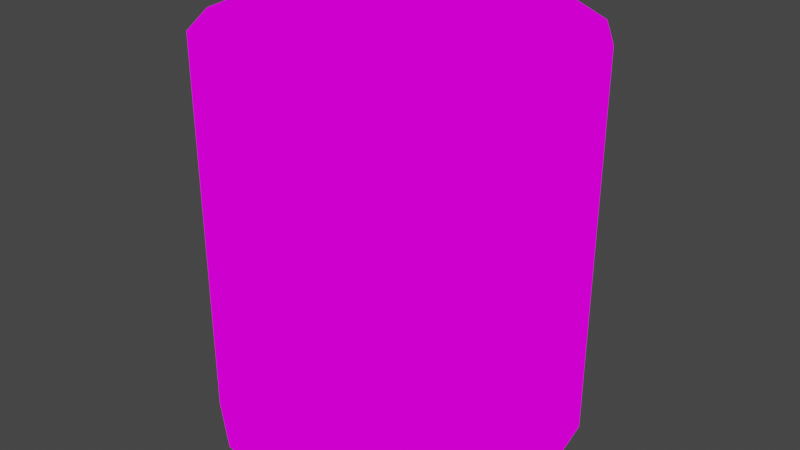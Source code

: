# Source: stump.blend  (saved by Blender 2.82.7; exported with 4.5.12 LTS)
import bpy
from mathutils import Matrix  # noqa: F401  (used for matrix-valued properties, if any)

bpy.ops.wm.read_factory_settings(use_empty=True)
scene = bpy.context.scene
scene.name = 'Scene'

# ---- collections
col_collection = bpy.data.collections.new('Collection'); scene.collection.children.link(col_collection)

# ---- images (referenced by path relative to the original .blend; pixels are not part of the script)
import os
ASSET_DIR = os.environ.get("B2B_ASSET_DIR", "")  # directory of the original .blend (textures are referenced by path, not embedded)
HERE = os.path.dirname(os.path.abspath(__file__))  # packed textures are extracted next to this script under _unpacked/

def load_image(name, relpath, width, height, colorspace="sRGB"):
    """Load a texture the original file referenced (path relative to the .blend, or extracted next to this script)."""
    p = next((c for c in (os.path.join(HERE, relpath), os.path.join(ASSET_DIR, relpath)) if relpath and os.path.exists(c)), "")
    if p:
        img = bpy.data.images.load(p, check_existing=True)
        img.name = name
    else:  # same state as the original file: an image datablock whose file is absent (Cycles renders it pink)
        img = bpy.data.images.new(name, width, height)
        img.source = "FILE"
        img.filepath = "//" + (relpath or name)
    img.colorspace_settings.name = colorspace
    return img
img_stump_png = load_image('stump.png', 'stump.png', 1024, 1024, 'sRGB')

# ---- materials (node trees are filled in below, after node groups)
mat_wood = bpy.data.materials.new('Wood')
mat_wood.use_transparent_shadow = False

# ---- material node trees
mat_wood.use_nodes = True; mat_wood.node_tree.nodes.clear()
_N = mat_wood.node_tree.nodes; _L = mat_wood.node_tree.links
n0 = _N.new('ShaderNodeOutputMaterial'); n0.name = 'Material Output'; n0.location = (300, 300)
n1 = _N.new('ShaderNodeEmission'); n1.name = 'Emission'; n1.location = (10, 300)
n2 = _N.new('ShaderNodeTexImage'); n2.name = 'Image Texture'; n2.location = (-280, 280)
n2.image = img_stump_png
_L.new(n1.outputs[0], n0.inputs[0])
_L.new(n2.outputs[0], n1.inputs[0])
n0.is_active_output = True

# ---- world
world_world = bpy.data.worlds.new('World'); scene.world = world_world
world_world.use_nodes = True; world_world.node_tree.nodes.clear()
_N = world_world.node_tree.nodes; _L = world_world.node_tree.links
n0 = _N.new('ShaderNodeOutputWorld'); n0.name = 'World Output'; n0.location = (300, 300)
n1 = _N.new('ShaderNodeBackground'); n1.name = 'Background'; n1.location = (10, 300)
n1.inputs[0].default_value = (0.05088, 0.05088, 0.05088, 1.0)
_L.new(n1.outputs[0], n0.inputs[0])
n0.is_active_output = True
world_world.color = (0.05088, 0.05088, 0.05088)
world_world.use_sun_shadow = False
world_world.sun_shadow_jitter_overblur = 0.0

# ---- meshes
me_cylinder = bpy.data.meshes.new('Cylinder')
me_cylinder.from_pydata([(0.0, 1.0, -0.1069), (0.0, 1.0, 1.0), (0.7071, 0.7071, -0.1069), (0.7071, 0.7071, 1.0), (1.0, -4.371e-08, -0.1069), (1.0, -5.96e-08, 0.9998), (0.7071, -0.7071, -0.1069), (0.7071, -0.7071, 0.9998), (-8.742e-08, -1.0, -0.1069), (-8.742e-08, -1.0, 0.9998), (-0.7071, -0.7071, -0.1069), (-0.7071, -0.7071, 0.9998), (-1.0, 1.192e-08, -0.1069), (-1.0, 0.0, 0.9998), (-0.7071, 0.7071, -0.1069), (-0.7071, 0.7071, 1.0), (0.0, 1.0, -1.127), (0.7071, 0.7071, -1.127), (1.0, -5.96e-08, -1.127), (0.7071, -0.7071, -1.127), (-8.742e-08, -1.0, -1.127), (-0.7071, -0.7071, -1.127), (-1.0, 0.0, -1.127), (-0.7071, 0.7071, -1.127), (0.385, -0.9295, -0.1069), (0.385, -0.9295, 0.9997), (0.385, -0.9295, -1.127), (0.9295, 0.385, -0.1069), (0.9295, 0.385, 0.9994), (0.9295, 0.385, -1.126), (0.385, 0.9295, -0.1069), (0.385, 0.9295, 0.9994), (0.385, 0.9295, -1.126), (0.9295, -0.385, -0.1069), (0.9295, -0.385, 0.9997), (0.9295, -0.385, -1.127), (-0.385, -0.9295, -0.1069), (-0.385, -0.9295, 0.9997), (-0.385, -0.9295, -1.127), (-0.9295, -0.385, -0.1069), (-0.9295, -0.385, 0.9997), (-0.9295, -0.385, -1.127), (-0.9295, 0.385, -0.1069), (-0.9295, 0.385, 0.9994), (-0.9295, 0.385, -1.126), (-0.385, 0.9295, -0.1069), (-0.385, 0.9295, 0.9994), (-0.385, 0.9295, -1.126)], [], [(30, 31, 3, 2), (27, 28, 5, 4), (33, 34, 7, 6), (24, 25, 9, 8), (36, 37, 11, 10), (39, 40, 13, 12), (3, 31, 1, 46, 15, 43, 13, 40, 11, 37, 9, 25, 7, 34, 5, 28), (42, 43, 15, 14), (45, 46, 1, 0), (27, 4, 18, 29), (16, 32, 17, 29, 18, 35, 19, 26, 20, 38, 21, 41, 22, 44, 23, 47), (36, 10, 21, 38), (45, 0, 16, 47), (30, 2, 17, 32), (33, 6, 19, 35), (39, 12, 22, 41), (24, 8, 20, 26), (42, 14, 23, 44), (6, 24, 26, 19), (6, 7, 25, 24), (2, 27, 29, 17), (2, 3, 28, 27), (0, 30, 32, 16), (0, 1, 31, 30), (4, 33, 35, 18), (4, 5, 34, 33), (8, 36, 38, 20), (8, 9, 37, 36), (10, 39, 41, 21), (10, 11, 40, 39), (12, 42, 44, 22), (12, 13, 43, 42), (14, 45, 47, 23), (14, 15, 46, 45)])
_uv = me_cylinder.uv_layers.new(name='UVMap')
_uv.uv.foreach_set('vector', [0.5432, 0.7275, 0.5432, 0.4401, 0.6029, 0.4401, 0.6029, 0.7275, 0.6626, 0.7275, 0.6626, 0.4401, 0.7223, 0.4401, 0.7223, 0.7275, 0.782, 0.7275, 0.782, 0.4401, 0.8417, 0.4401, 0.8417, 0.7275, 0.9014, 0.7275, 0.9014, 0.4401, 0.9611, 0.4401, 0.9611, 0.7275, 0.06573, 0.7275, 0.06573, 0.4401, 0.1254, 0.4401, 0.1254, 0.7275, 0.1851, 0.7275, 0.1851, 0.4401, 0.2448, 0.4401, 0.2448, 0.7275, 0.3233, 0.09604, 0.3593, 0.132, 0.3953, 0.1681, 0.3953, 0.219, 0.3953, 0.2699, 0.3593, 0.3059, 0.3233, 0.3419, 0.2723, 0.3419, 0.2214, 0.3419, 0.1854, 0.3059, 0.1494, 0.2699, 0.1494, 0.219, 0.1494, 0.1681, 0.1854, 0.132, 0.2214, 0.09604, 0.2723, 0.09604, 0.3045, 0.7275, 0.3045, 0.4401, 0.3642, 0.4401, 0.3642, 0.7275, 0.4239, 0.7275, 0.4239, 0.4401, 0.4836, 0.4401, 0.4836, 0.7275, 0.6626, 0.7275, 0.7223, 0.7275, 0.7223, 0.9923, 0.6626, 0.9923, 0.2234, 0.3405, 0.1874, 0.3045, 0.1514, 0.2685, 0.1514, 0.2176, 0.1514, 0.1666, 0.1874, 0.1306, 0.2234, 0.09463, 0.2744, 0.09463, 0.3253, 0.09463, 0.3613, 0.1306, 0.3973, 0.1666, 0.3973, 0.2176, 0.3973, 0.2685, 0.3613, 0.3045, 0.3253, 0.3405, 0.2744, 0.3405, 0.06573, 0.7275, 0.1254, 0.7275, 0.1254, 0.9923, 0.06573, 0.9923, 0.4239, 0.7275, 0.4836, 0.7275, 0.4836, 0.9923, 0.4239, 0.9923, 0.5432, 0.7275, 0.6029, 0.7275, 0.6029, 0.9923, 0.5432, 0.9923, 0.782, 0.7275, 0.8417, 0.7275, 0.8417, 0.9923, 0.782, 0.9923, 0.1851, 0.7275, 0.2448, 0.7275, 0.2448, 0.9923, 0.1851, 0.9923, 0.9014, 0.7275, 0.9611, 0.7275, 0.9611, 0.9923, 0.9014, 0.9923, 0.3045, 0.7275, 0.3642, 0.7275, 0.3642, 0.9923, 0.3045, 0.9923, 0.8417, 0.7275, 0.9014, 0.7275, 0.9014, 0.9923, 0.8417, 0.9923, 0.8417, 0.7275, 0.8417, 0.4401, 0.9014, 0.4401, 0.9014, 0.7275, 0.6029, 0.7275, 0.6626, 0.7275, 0.6626, 0.9923, 0.6029, 0.9923, 0.6029, 0.7275, 0.6029, 0.4401, 0.6626, 0.4401, 0.6626, 0.7275, 0.4836, 0.7275, 0.5432, 0.7275, 0.5432, 0.9923, 0.4836, 0.9923, 0.4836, 0.7275, 0.4836, 0.4401, 0.5432, 0.4401, 0.5432, 0.7275, 0.7223, 0.7275, 0.782, 0.7275, 0.782, 0.9923, 0.7223, 0.9923, 0.7223, 0.7275, 0.7223, 0.4401, 0.782, 0.4401, 0.782, 0.7275, 0.006037, 0.7275, 0.06573, 0.7275, 0.06573, 0.9923, 0.006038, 0.9923, 0.006037, 0.7275, 0.006037, 0.4401, 0.06573, 0.4401, 0.06573, 0.7275, 0.1254, 0.7275, 0.1851, 0.7275, 0.1851, 0.9923, 0.1254, 0.9923, 0.1254, 0.7275, 0.1254, 0.4401, 0.1851, 0.4401, 0.1851, 0.7275, 0.2448, 0.7275, 0.3045, 0.7275, 0.3045, 0.9923, 0.2448, 0.9923, 0.2448, 0.7275, 0.2448, 0.4401, 0.3045, 0.4401, 0.3045, 0.7275, 0.3642, 0.7275, 0.4239, 0.7275, 0.4239, 0.9923, 0.3642, 0.9923, 0.3642, 0.7275, 0.3642, 0.4401, 0.4239, 0.4401, 0.4239, 0.7275])
me_cylinder.materials.append(mat_wood)
me_cylinder.use_remesh_fix_poles = True
me_cylinder.use_remesh_preserve_attributes = False
me_cylinder.use_mirror_vertex_groups = False
me_cylinder.update()

# ---- objects
ob_cylinder = bpy.data.objects.new('Cylinder', me_cylinder)

# ---- transforms, parenting, visibility, modifiers, constraints
ob_cylinder.location = (0.0, 0.0, 0.0)
ob_cylinder.lineart.crease_threshold = 0.0

# ---- collection membership
col_collection.objects.link(ob_cylinder)

# ---- scene / render settings (as saved in the file)
scene.frame_start = 1; scene.frame_end = 250; scene.frame_set(1)
scene.render.engine = 'BLENDER_EEVEE_NEXT'
scene.cycles.use_denoising = False
scene.cycles.samples = 128
scene.cycles.sampling_pattern = 'TABULATED_SOBOL'
scene.cycles.use_adaptive_sampling = False
scene.cycles.use_light_tree = False
scene.view_settings.view_transform = 'Filmic'
bpy.context.view_layer.update()

# ---- added for rendering (the .blend has no active camera): camera
cam_auto = bpy.data.cameras.new('AutoCamera')
cam_auto.lens = 50.0
cam_auto.sensor_width = 36.0
cam_auto.clip_end = 1000.0
ob_auto_camera = bpy.data.objects.new('AutoCamera', cam_auto)
scene.collection.objects.link(ob_auto_camera)
ob_auto_camera.location = (3.27432, -3.92919, 2.55595)
ob_auto_camera.rotation_euler = (1.09748, -7.21219e-08, 0.694738)
scene.camera = ob_auto_camera
bpy.context.view_layer.update()
